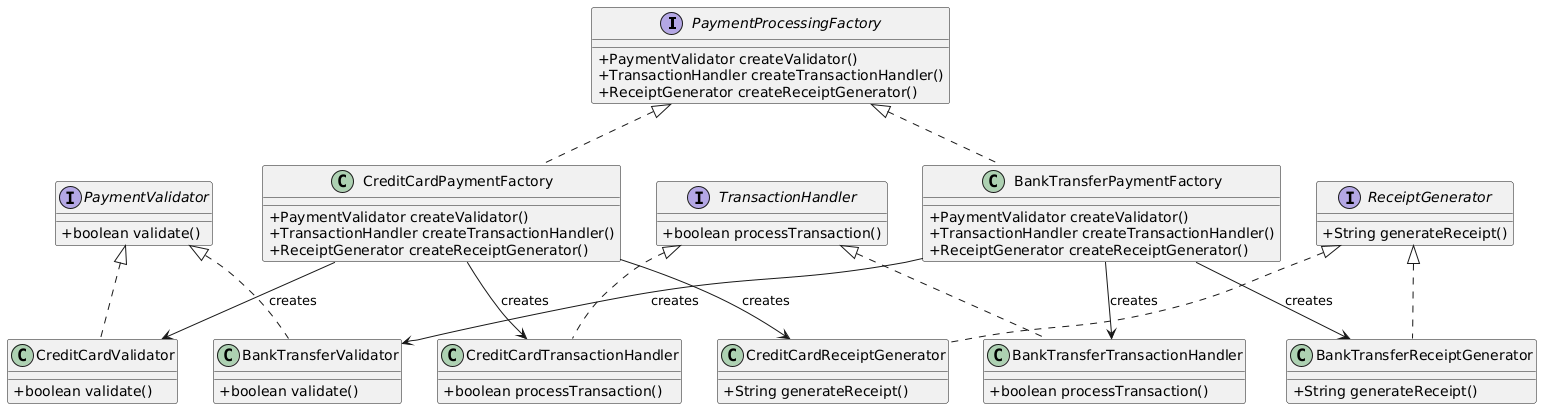

The diagram above was rendered by PlantUML. Its source (embedded in the PNG):
@startuml
skinparam classAttributeIconSize 0
' Abstract Factory for Billing and Payment
interface PaymentProcessingFactory {
  +PaymentValidator createValidator()
  +TransactionHandler createTransactionHandler()
  +ReceiptGenerator createReceiptGenerator()
}

' Concrete Factories for Billing and Payment
class CreditCardPaymentFactory implements PaymentProcessingFactory {
  +PaymentValidator createValidator()
  +TransactionHandler createTransactionHandler()
  +ReceiptGenerator createReceiptGenerator()
}

class BankTransferPaymentFactory implements PaymentProcessingFactory {
  +PaymentValidator createValidator()
  +TransactionHandler createTransactionHandler()
  +ReceiptGenerator createReceiptGenerator()
}

' Abstract Products for Billing and Payment
interface PaymentValidator {
  +boolean validate()
}

interface TransactionHandler {
  +boolean processTransaction()
}

interface ReceiptGenerator {
  +String generateReceipt()
}

' Concrete Products for Credit Card
class CreditCardValidator implements PaymentValidator {
  +boolean validate()
}

class CreditCardTransactionHandler implements TransactionHandler {
  +boolean processTransaction()
}

class CreditCardReceiptGenerator implements ReceiptGenerator {
  +String generateReceipt()
}

' Concrete Products for Bank Transfer
class BankTransferValidator implements PaymentValidator {
  +boolean validate()
}

class BankTransferTransactionHandler implements TransactionHandler {
  +boolean processTransaction()
}

class BankTransferReceiptGenerator implements ReceiptGenerator {
  +String generateReceipt()
}

' Associations for Billing and Payment
CreditCardPaymentFactory --> CreditCardValidator : creates
CreditCardPaymentFactory --> CreditCardTransactionHandler : creates
CreditCardPaymentFactory --> CreditCardReceiptGenerator : creates

BankTransferPaymentFactory --> BankTransferValidator : creates
BankTransferPaymentFactory --> BankTransferTransactionHandler : creates
BankTransferPaymentFactory --> BankTransferReceiptGenerator : creates
@enduml